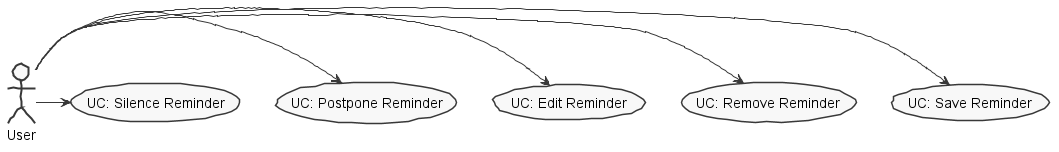

The diagram above was rendered by PlantUML. Its source (embedded in the PNG):
@startuml  usecases.png
skinparam handwritten true
skinparam monochrome true
skinparam packageStyle rect
skinparam defaultFontName FG Virgil
skinparam shadowing false

User -> (UC: Save Reminder)
User -> (UC: Remove Reminder)
User -> (UC: Edit Reminder)
User -> (UC: Postpone Reminder)
User -> (UC: Silence Reminder)

@enduml